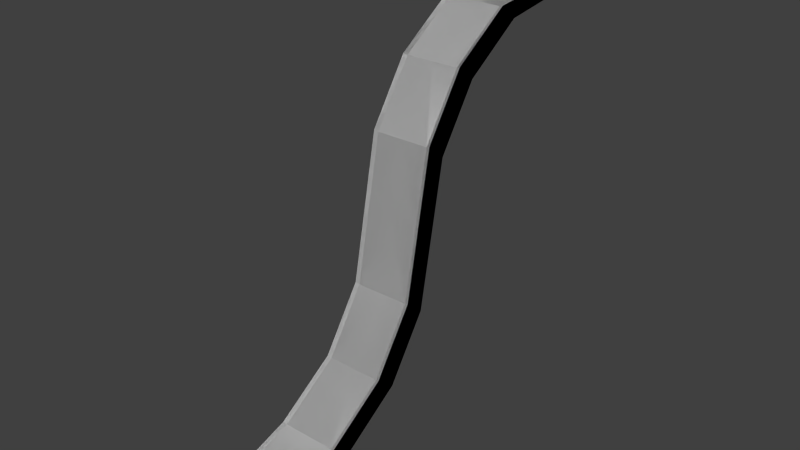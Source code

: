 # Source: slipper.blend  (saved by Blender 2.67.0; exported with 4.5.12 LTS)
import bpy
from mathutils import Matrix  # noqa: F401  (used for matrix-valued properties, if any)

bpy.ops.wm.read_factory_settings(use_empty=True)
scene = bpy.context.scene
scene.name = 'Scene'

# ---- collections
col_collection_1 = bpy.data.collections.new('Collection 1'); scene.collection.children.link(col_collection_1)

# ---- materials (node trees are filled in below, after node groups)
mat_material_001 = bpy.data.materials.new('Material.001')
mat_material_001.alpha_threshold = 0.0
mat_material_001.use_transparent_shadow = False
mat_material_001.diffuse_color = (0.64, 0.64, 0.64, 1.0)
mat_material_001.specular_color = (0.5, 0.5, 0.5)
mat_material_001.roughness = 0.5
mat_material_001.line_color = (0.0, 0.0, 0.0, 1.0)
mat_material_003 = bpy.data.materials.new('Material.003')
mat_material_003.alpha_threshold = 0.0
mat_material_003.use_transparent_shadow = False
mat_material_003.diffuse_color = (0.64, 0.64, 0.64, 1.0)
mat_material_003.specular_color = (0.5, 0.5, 0.5)
mat_material_003.roughness = 0.5
mat_material_003.line_color = (0.0, 0.0, 0.0, 1.0)

# ---- material node trees

# ---- world
world_world = bpy.data.worlds.new('World'); scene.world = world_world
world_world.color = (0.05088, 0.05088, 0.05088)
world_world.use_sun_shadow = False
world_world.sun_shadow_jitter_overblur = 0.0
world_world.cycles.sampling_method = 'MANUAL'
world_world.cycles.sample_map_resolution = 256

# ---- meshes
me_x_001 = bpy.data.meshes.new('X.001')
me_x_001.from_pydata([(0.1, -1.204, -1.246), (0.1, 0.06338, -0.05151), (0.1, -0.2334, -0.09125), (0.1, -0.428, -0.2213), (0.1, -0.5581, -0.416), (0.1, -0.6038, -0.6456), (0.1, -0.6495, -0.8752), (0.1, -0.7795, -1.07), (0.1, -0.9742, -1.2), (0.1, -1.33, -1.248), (0.1, -0.0649, -0.01955), (0.1, -0.2945, -0.04125), (0.1, -0.4892, -0.1713), (0.1, -0.6192, -0.366), (0.1, -0.6649, -0.5956), (0.1, -0.7106, -0.8252), (0.1, -0.8406, -1.02), (0.1, -1.035, -1.15), (0.08778, -0.7757, -1.075), (0.08778, -0.6457, -0.8799), (0.08778, -0.4243, -0.226), (0.08778, -0.2296, -0.09593), (0.08778, -0.6, -0.6503), (0.08778, -1.2, -1.25), (0.08778, -0.9704, -1.205), (0.08778, 0.06716, -0.0562), (0.08778, -0.5543, -0.4206), (0.08778, -0.8368, -1.025), (0.08778, -0.7068, -0.8299), (0.08778, -0.4854, -0.176), (0.08778, -0.2907, -0.04593), (0.08778, -0.6611, -0.6003), (0.08778, -1.326, -1.253), (0.08778, -1.032, -1.155), (0.08778, -0.06111, -0.02424), (0.08778, -0.6154, -0.3706), (0.1263, -1.329, -1.272), (0.1263, -1.212, -1.272), (0.1115, -1.342, -1.272), (0.1115, -1.189, -1.272), (0.122, 0.04586, 0.001192), (0.122, -0.0326, 0.001192), (0.1081, 0.07481, 0.001192), (0.106, -0.0535, 0.001192), (0.0, -1.2, -1.25), (0.0, 0.06716, -0.0562), (-1.043e-07, -0.2296, -0.09593), (-2.98e-08, -0.4243, -0.226), (0.0, -0.5543, -0.4206), (0.0, -0.6, -0.6503), (0.0, -0.6457, -0.8799), (0.0, -0.7757, -1.075), (-5.96e-08, -0.9704, -1.205), (-0.1, -1.204, -1.246), (-0.1, 0.06338, -0.05151), (-0.1, -0.2334, -0.09125), (-0.1, -0.428, -0.2213), (-0.1, -0.5581, -0.416), (-0.1, -0.6038, -0.6456), (-0.1, -0.6495, -0.8752), (-0.1, -0.7795, -1.07), (-0.1, -0.9742, -1.2), (0.0, -1.326, -1.253), (3.725e-09, -0.06111, -0.02424), (0.0, -0.2907, -0.04593), (2.98e-08, -0.4854, -0.176), (0.0, -0.6154, -0.3706), (0.0, -0.6611, -0.6003), (5.96e-08, -0.7068, -0.8299), (5.96e-08, -0.8368, -1.025), (0.0, -1.032, -1.155), (-0.1, -1.33, -1.248), (-0.1, -0.0649, -0.01955), (-0.1, -0.2945, -0.04125), (-0.1, -0.4892, -0.1713), (-0.1, -0.6192, -0.366), (-0.1, -0.6649, -0.5956), (-0.1, -0.7106, -0.8252), (-0.1, -0.8406, -1.02), (-0.1, -1.035, -1.15), (-0.08778, -0.7757, -1.075), (-0.08778, -0.6457, -0.8799), (-0.08778, -0.4243, -0.226), (-0.08778, -0.2296, -0.09593), (-0.08778, -0.6, -0.6503), (-0.08778, -1.2, -1.25), (-0.08778, -0.9704, -1.205), (-0.08778, 0.06716, -0.0562), (-0.08778, -0.5543, -0.4206), (-0.08778, -0.8368, -1.025), (-0.08778, -0.7068, -0.8299), (-0.08778, -0.4854, -0.176), (-0.08778, -0.2907, -0.04593), (-0.08778, -0.6611, -0.6003), (-0.08778, -1.326, -1.253), (-0.08778, -1.032, -1.155), (-0.08778, -0.06111, -0.02424), (-0.08778, -0.6154, -0.3706), (-0.1263, -1.329, -1.272), (1.192e-07, -1.374, -1.272), (-0.1263, -1.212, -1.272), (0.0, -1.158, -1.272), (-0.1115, -1.342, -1.272), (-0.1115, -1.189, -1.272), (-7.451e-09, 0.1245, 0.001192), (-0.122, 0.04586, 0.001192), (7.451e-09, -0.1031, 0.001192), (-0.122, -0.0326, 0.001192), (-0.1081, 0.07481, 0.001192), (-0.106, -0.0535, 0.001192)], [], [(19, 6, 7, 18), (21, 2, 3, 20), (22, 5, 6, 19), (24, 8, 0, 23), (25, 1, 2, 21), (26, 4, 5, 22), (18, 7, 8, 24), (20, 3, 4, 26), (28, 27, 16, 15), (30, 29, 12, 11), (31, 28, 15, 14), (33, 32, 9, 17), (34, 30, 11, 10), (35, 31, 14, 13), (27, 33, 17, 16), (29, 35, 13, 12), (34, 10, 41, 43), (5, 4, 13, 14), (6, 5, 14, 15), (7, 6, 15, 16), (8, 7, 16, 17), (2, 1, 10, 11), (44, 23, 39, 101), (0, 8, 17, 9), (3, 2, 11, 12), (4, 3, 12, 13), (50, 19, 18, 51), (46, 21, 20, 47), (49, 22, 19, 50), (52, 24, 23, 44), (45, 25, 21, 46), (48, 26, 22, 49), (51, 18, 24, 52), (47, 20, 26, 48), (68, 69, 27, 28), (64, 65, 29, 30), (67, 68, 28, 31), (70, 62, 32, 33), (63, 64, 30, 34), (66, 67, 31, 35), (69, 70, 33, 27), (65, 66, 35, 29), (25, 45, 104, 42), (9, 32, 38, 36), (39, 37, 36, 38), (23, 0, 37, 39), (0, 9, 36, 37), (32, 62, 99, 38), (101, 39, 38, 99), (42, 104, 106, 43), (40, 42, 43, 41), (63, 34, 43, 106), (10, 1, 40, 41), (1, 25, 42, 40), (81, 80, 60, 59), (83, 82, 56, 55), (84, 81, 59, 58), (86, 85, 53, 61), (87, 83, 55, 54), (88, 84, 58, 57), (80, 86, 61, 60), (82, 88, 57, 56), (90, 77, 78, 89), (92, 73, 74, 91), (93, 76, 77, 90), (95, 79, 71, 94), (96, 72, 73, 92), (97, 75, 76, 93), (89, 78, 79, 95), (91, 74, 75, 97), (96, 109, 107, 72), (58, 76, 75, 57), (59, 77, 76, 58), (60, 78, 77, 59), (61, 79, 78, 60), (55, 73, 72, 54), (44, 101, 103, 85), (53, 71, 79, 61), (56, 74, 73, 55), (57, 75, 74, 56), (50, 51, 80, 81), (46, 47, 82, 83), (49, 50, 81, 84), (52, 44, 85, 86), (45, 46, 83, 87), (48, 49, 84, 88), (51, 52, 86, 80), (47, 48, 88, 82), (68, 90, 89, 69), (64, 92, 91, 65), (67, 93, 90, 68), (70, 95, 94, 62), (63, 96, 92, 64), (66, 97, 93, 67), (69, 89, 95, 70), (65, 91, 97, 66), (87, 108, 104, 45), (71, 98, 102, 94), (103, 102, 98, 100), (85, 103, 100, 53), (53, 100, 98, 71), (94, 102, 99, 62), (101, 99, 102, 103), (108, 109, 106, 104), (105, 107, 109, 108), (63, 106, 109, 96), (72, 107, 105, 54), (54, 105, 108, 87)])
_uv = me_x_001.uv_layers.new(name='X_001-mesh-map-0')
_uv.uv.foreach_set('vector', [0.5095, 0.5612, 0.6096, 0.5678, 0.6096, 0.5174, 0.5095, 0.5108, 0.5095, 0.8482, 0.6096, 0.8548, 0.6096, 0.9051, 0.5095, 0.8985, 0.5095, 0.7047, 0.6096, 0.7113, 0.6096, 0.5678, 0.5095, 0.5612, 0.5095, 0.5612, 0.6096, 0.5678, 0.6096, 0.7113, 0.5095, 0.7047, 0.5095, 0.6477, 0.6096, 0.6543, 0.6096, 0.8548, 0.5095, 0.8482, 0.5095, 0.8482, 0.6096, 0.8548, 0.6096, 0.7113, 0.5095, 0.7047, 0.5095, 0.5108, 0.6096, 0.5174, 0.6096, 0.5678, 0.5095, 0.5612, 0.5095, 0.8985, 0.6096, 0.9051, 0.6096, 0.8548, 0.5095, 0.8482, 0.5095, 0.6479, 0.5095, 0.5975, 0.6096, 0.6041, 0.6096, 0.6545, 0.5095, 0.9348, 0.5095, 0.9852, 0.6096, 0.9918, 0.6096, 0.9414, 0.5095, 0.7914, 0.5095, 0.6479, 0.6096, 0.6545, 0.6096, 0.798, 0.5095, 0.6479, 0.5095, 0.8013, 0.6096, 0.8079, 0.6096, 0.6545, 0.5095, 0.7726, 0.5095, 0.9348, 0.6096, 0.9414, 0.6096, 0.7793, 0.5095, 0.9348, 0.5095, 0.7914, 0.6096, 0.798, 0.6096, 0.9414, 0.5095, 0.5975, 0.5095, 0.6479, 0.6096, 0.6545, 0.6096, 0.6041, 0.5095, 0.9852, 0.5095, 0.9348, 0.6096, 0.9414, 0.6096, 0.9918, 0.5095, 0.7726, 0.6096, 0.7793, 0.7896, 0.7702, 0.659, 0.7865, 0.7639, 0.7386, 0.7774, 0.8068, 0.7593, 0.8216, 0.7457, 0.7534, 0.7503, 0.6704, 0.7639, 0.7386, 0.7457, 0.7534, 0.7322, 0.6853, 0.7117, 0.6126, 0.7503, 0.6704, 0.7322, 0.6853, 0.6936, 0.6275, 0.6539, 0.574, 0.7117, 0.6126, 0.6936, 0.6275, 0.6358, 0.5888, 0.8739, 0.9032, 0.962, 0.915, 0.9239, 0.9245, 0.8557, 0.918, 0.003313, 0.701, 0.3684, 0.701, 0.4668, 0.6751, 0.003313, 0.6504, 0.5857, 0.5604, 0.6539, 0.574, 0.6358, 0.5888, 0.5482, 0.5597, 0.8161, 0.8646, 0.8739, 0.9032, 0.8557, 0.918, 0.7979, 0.8794, 0.7774, 0.8068, 0.8161, 0.8646, 0.7979, 0.8794, 0.7593, 0.8216, 0.003313, 0.555, 0.3684, 0.555, 0.3684, 0.5037, 0.003313, 0.5037, 0.003313, 0.8471, 0.3684, 0.8471, 0.3684, 0.8983, 0.003313, 0.8983, 0.003313, 0.701, 0.3684, 0.701, 0.3684, 0.555, 0.003313, 0.555, 0.003313, 0.555, 0.3684, 0.555, 0.3684, 0.701, 0.003313, 0.701, 0.003313, 0.643, 0.3684, 0.643, 0.3684, 0.8471, 0.003313, 0.8471, 0.003313, 0.8471, 0.3684, 0.8471, 0.3684, 0.701, 0.003313, 0.701, 0.003313, 0.5037, 0.3684, 0.5037, 0.3684, 0.555, 0.003313, 0.555, 0.003313, 0.8983, 0.3684, 0.8983, 0.3684, 0.8471, 0.003313, 0.8471, 0.003313, 0.6432, 0.003313, 0.5919, 0.3684, 0.5919, 0.3684, 0.6432, 0.003313, 0.9353, 0.003313, 0.9866, 0.3684, 0.9866, 0.3684, 0.9353, 0.003313, 0.7892, 0.003313, 0.6432, 0.3684, 0.6432, 0.3684, 0.7892, 0.003313, 0.6432, 0.003313, 0.7993, 0.3684, 0.7993, 0.3684, 0.6432, 0.003313, 0.7702, 0.003313, 0.9353, 0.3684, 0.9353, 0.3684, 0.7702, 0.003313, 0.9353, 0.003313, 0.7892, 0.3684, 0.7892, 0.3684, 0.9353, 0.003313, 0.5919, 0.003313, 0.6432, 0.3684, 0.6432, 0.3684, 0.5919, 0.003313, 0.9866, 0.003313, 0.9353, 0.3684, 0.9353, 0.3684, 0.9866, 0.3684, 0.643, 0.003313, 0.643, 0.003313, 0.643, 0.4528, 0.6825, 0.6096, 0.8079, 0.5095, 0.8013, 0.7035, 0.7985, 0.8248, 0.7879, 0.7035, 0.6793, 0.8248, 0.697, 0.8248, 0.7879, 0.7035, 0.7985, 0.5095, 0.7047, 0.6096, 0.7113, 0.8248, 0.697, 0.7035, 0.6793, 0.0, 0.0, 0.0, 0.0, 0.0, 0.0, 0.0, 0.0, 0.3684, 0.7993, 0.003313, 0.7993, 0.003312, 0.8213, 0.4668, 0.7965, 0.003313, 0.6504, 0.4668, 0.6751, 0.4668, 0.7965, 0.003312, 0.8213, 0.4528, 0.6825, 0.003313, 0.643, 0.003313, 0.8237, 0.4442, 0.7843, 0.7896, 0.709, 0.676, 0.6865, 0.659, 0.7865, 0.7896, 0.7702, 0.003313, 0.7702, 0.3684, 0.7702, 0.4442, 0.7843, 0.003313, 0.8237, 0.9239, 0.9245, 0.962, 0.915, 0.9568, 0.9306, 0.9335, 0.9306, 0.6096, 0.6543, 0.5095, 0.6477, 0.676, 0.6865, 0.7896, 0.709, 0.5095, 0.5612, 0.5095, 0.5108, 0.6096, 0.5174, 0.6096, 0.5678, 0.5095, 0.8482, 0.5095, 0.8985, 0.6096, 0.9051, 0.6096, 0.8548, 0.5095, 0.7047, 0.5095, 0.5612, 0.6096, 0.5678, 0.6096, 0.7113, 0.5095, 0.5612, 0.5095, 0.7047, 0.6096, 0.7113, 0.6096, 0.5678, 0.5095, 0.6477, 0.5095, 0.8482, 0.6096, 0.8548, 0.6096, 0.6543, 0.5095, 0.8482, 0.5095, 0.7047, 0.6096, 0.7113, 0.6096, 0.8548, 0.5095, 0.5108, 0.5095, 0.5612, 0.6096, 0.5678, 0.6096, 0.5174, 0.5095, 0.8985, 0.5095, 0.8482, 0.6096, 0.8548, 0.6096, 0.9051, 0.5095, 0.6479, 0.6096, 0.6545, 0.6096, 0.6041, 0.5095, 0.5975, 0.5095, 0.9348, 0.6096, 0.9414, 0.6096, 0.9918, 0.5095, 0.9852, 0.5095, 0.7914, 0.6096, 0.798, 0.6096, 0.6545, 0.5095, 0.6479, 0.5095, 0.6479, 0.6096, 0.6545, 0.6096, 0.8079, 0.5095, 0.8013, 0.5095, 0.7726, 0.6096, 0.7793, 0.6096, 0.9414, 0.5095, 0.9348, 0.5095, 0.9348, 0.6096, 0.9414, 0.6096, 0.798, 0.5095, 0.7914, 0.5095, 0.5975, 0.6096, 0.6041, 0.6096, 0.6545, 0.5095, 0.6479, 0.5095, 0.9852, 0.6096, 0.9918, 0.6096, 0.9414, 0.5095, 0.9348, 0.5095, 0.7726, 0.659, 0.7865, 0.7896, 0.7702, 0.6096, 0.7793, 0.7639, 0.7386, 0.7457, 0.7534, 0.7593, 0.8216, 0.7774, 0.8068, 0.7503, 0.6704, 0.7322, 0.6853, 0.7457, 0.7534, 0.7639, 0.7386, 0.7117, 0.6126, 0.6936, 0.6275, 0.7322, 0.6853, 0.7503, 0.6704, 0.6539, 0.574, 0.6358, 0.5888, 0.6936, 0.6275, 0.7117, 0.6126, 0.8739, 0.9032, 0.8557, 0.918, 0.9239, 0.9245, 0.962, 0.915, 0.003313, 0.701, 0.003313, 0.6504, 0.4668, 0.6751, 0.3684, 0.701, 0.5857, 0.5604, 0.5482, 0.5597, 0.6358, 0.5888, 0.6539, 0.574, 0.8161, 0.8646, 0.7979, 0.8794, 0.8557, 0.918, 0.8739, 0.9032, 0.7774, 0.8068, 0.7593, 0.8216, 0.7979, 0.8794, 0.8161, 0.8646, 0.003313, 0.555, 0.003313, 0.5037, 0.3684, 0.5037, 0.3684, 0.555, 0.003313, 0.8471, 0.003313, 0.8983, 0.3684, 0.8983, 0.3684, 0.8471, 0.003313, 0.701, 0.003313, 0.555, 0.3684, 0.555, 0.3684, 0.701, 0.003313, 0.555, 0.003313, 0.701, 0.3684, 0.701, 0.3684, 0.555, 0.003313, 0.643, 0.003313, 0.8471, 0.3684, 0.8471, 0.3684, 0.643, 0.003313, 0.8471, 0.003313, 0.701, 0.3684, 0.701, 0.3684, 0.8471, 0.003313, 0.5037, 0.003313, 0.555, 0.3684, 0.555, 0.3684, 0.5037, 0.003313, 0.8983, 0.003313, 0.8471, 0.3684, 0.8471, 0.3684, 0.8983, 0.003313, 0.6432, 0.3684, 0.6432, 0.3684, 0.5919, 0.003313, 0.5919, 0.003313, 0.9353, 0.3684, 0.9353, 0.3684, 0.9866, 0.003313, 0.9866, 0.003313, 0.7892, 0.3684, 0.7892, 0.3684, 0.6432, 0.003313, 0.6432, 0.003313, 0.6432, 0.3684, 0.6432, 0.3684, 0.7993, 0.003313, 0.7993, 0.003313, 0.7702, 0.3684, 0.7702, 0.3684, 0.9353, 0.003313, 0.9353, 0.003313, 0.9353, 0.3684, 0.9353, 0.3684, 0.7892, 0.003313, 0.7892, 0.003313, 0.5919, 0.3684, 0.5919, 0.3684, 0.6432, 0.003313, 0.6432, 0.003313, 0.9866, 0.3684, 0.9866, 0.3684, 0.9353, 0.003313, 0.9353, 0.3684, 0.643, 0.4528, 0.6825, 0.003313, 0.643, 0.003313, 0.643, 0.6096, 0.8079, 0.8248, 0.7879, 0.7035, 0.7985, 0.5095, 0.8013, 0.7035, 0.6793, 0.7035, 0.7985, 0.8248, 0.7879, 0.8248, 0.697, 0.5095, 0.7047, 0.7035, 0.6793, 0.8248, 0.697, 0.6096, 0.7113, 0.0, 0.0, 0.0, 0.0, 0.0, 0.0, 0.0, 0.0, 0.3684, 0.7993, 0.4668, 0.7965, 0.003312, 0.8213, 0.003313, 0.7993, 0.003313, 0.6504, 0.003312, 0.8213, 0.4668, 0.7965, 0.4668, 0.6751, 0.4528, 0.6825, 0.4442, 0.7843, 0.003313, 0.8237, 0.003313, 0.643, 0.7896, 0.709, 0.7896, 0.7702, 0.659, 0.7865, 0.676, 0.6865, 0.003313, 0.7702, 0.003313, 0.8237, 0.4442, 0.7843, 0.3684, 0.7702, 0.9239, 0.9245, 0.9335, 0.9306, 0.9568, 0.9306, 0.962, 0.915, 0.6096, 0.6543, 0.7896, 0.709, 0.676, 0.6865, 0.5095, 0.6477])
me_x_001.materials.append(mat_material_001)
me_x_001.use_remesh_preserve_volume = False
me_x_001.use_remesh_preserve_attributes = False
me_x_001.use_mirror_vertex_groups = False
me_x_001.update()
me_x_003 = bpy.data.meshes.new('X.003')
me_x_003.from_pydata([(0.1, -1.204, -1.246), (0.1, 0.06338, -0.05151), (0.1, -0.2334, -0.09125), (0.1, -0.428, -0.2213), (0.1, -0.5581, -0.416), (0.1, -0.6038, -0.6456), (0.1, -0.6495, -0.8752), (0.1, -0.7795, -1.07), (0.1, -0.9742, -1.2), (0.1, -1.33, -1.248), (0.1, -0.0649, -0.01955), (0.1, -0.2945, -0.04125), (0.1, -0.4892, -0.1713), (0.1, -0.6192, -0.366), (0.1, -0.6649, -0.5956), (0.1, -0.7106, -0.8252), (0.1, -0.8406, -1.02), (0.1, -1.035, -1.15), (0.08778, -0.7757, -1.075), (0.08778, -0.6457, -0.8799), (0.08778, -0.4243, -0.226), (0.08778, -0.2296, -0.09593), (0.08778, -0.6, -0.6503), (0.08778, -1.2, -1.25), (0.08778, -0.9704, -1.205), (0.08778, 0.06716, -0.0562), (0.08778, -0.5543, -0.4206), (0.08778, -0.8368, -1.025), (0.08778, -0.7068, -0.8299), (0.08778, -0.4854, -0.176), (0.08778, -0.2907, -0.04593), (0.08778, -0.6611, -0.6003), (0.08778, -1.326, -1.253), (0.08778, -1.032, -1.155), (0.08778, -0.06111, -0.02424), (0.08778, -0.6154, -0.3706), (0.1263, -1.329, -1.272), (0.1263, -1.212, -1.272), (0.1115, -1.342, -1.272), (0.1115, -1.189, -1.272), (0.122, 0.04586, 0.001192), (0.122, -0.0326, 0.001192), (0.1081, 0.07481, 0.001192), (0.106, -0.0535, 0.001192), (0.0, -1.2, -1.25), (0.0, 0.06716, -0.0562), (-1.043e-07, -0.2296, -0.09593), (-2.98e-08, -0.4243, -0.226), (0.0, -0.5543, -0.4206), (0.0, -0.6, -0.6503), (0.0, -0.6457, -0.8799), (0.0, -0.7757, -1.075), (-5.96e-08, -0.9704, -1.205), (-0.1, -1.204, -1.246), (-0.1, 0.06338, -0.05151), (-0.1, -0.2334, -0.09125), (-0.1, -0.428, -0.2213), (-0.1, -0.5581, -0.416), (-0.1, -0.6038, -0.6456), (-0.1, -0.6495, -0.8752), (-0.1, -0.7795, -1.07), (-0.1, -0.9742, -1.2), (0.0, -1.326, -1.253), (3.725e-09, -0.06111, -0.02424), (0.0, -0.2907, -0.04593), (2.98e-08, -0.4854, -0.176), (0.0, -0.6154, -0.3706), (0.0, -0.6611, -0.6003), (5.96e-08, -0.7068, -0.8299), (5.96e-08, -0.8368, -1.025), (0.0, -1.032, -1.155), (-0.1, -1.33, -1.248), (-0.1, -0.0649, -0.01955), (-0.1, -0.2945, -0.04125), (-0.1, -0.4892, -0.1713), (-0.1, -0.6192, -0.366), (-0.1, -0.6649, -0.5956), (-0.1, -0.7106, -0.8252), (-0.1, -0.8406, -1.02), (-0.1, -1.035, -1.15), (-0.08778, -0.7757, -1.075), (-0.08778, -0.6457, -0.8799), (-0.08778, -0.4243, -0.226), (-0.08778, -0.2296, -0.09593), (-0.08778, -0.6, -0.6503), (-0.08778, -1.2, -1.25), (-0.08778, -0.9704, -1.205), (-0.08778, 0.06716, -0.0562), (-0.08778, -0.5543, -0.4206), (-0.08778, -0.8368, -1.025), (-0.08778, -0.7068, -0.8299), (-0.08778, -0.4854, -0.176), (-0.08778, -0.2907, -0.04593), (-0.08778, -0.6611, -0.6003), (-0.08778, -1.326, -1.253), (-0.08778, -1.032, -1.155), (-0.08778, -0.06111, -0.02424), (-0.08778, -0.6154, -0.3706), (-0.1263, -1.329, -1.272), (1.192e-07, -1.374, -1.272), (-0.1263, -1.212, -1.272), (0.0, -1.158, -1.272), (-0.1115, -1.342, -1.272), (-0.1115, -1.189, -1.272), (-7.451e-09, 0.1245, 0.001192), (-0.122, 0.04586, 0.001192), (7.451e-09, -0.1031, 0.001192), (-0.122, -0.0326, 0.001192), (-0.1081, 0.07481, 0.001192), (-0.106, -0.0535, 0.001192)], [], [(19, 6, 7, 18), (21, 2, 3, 20), (22, 5, 6, 19), (24, 8, 0, 23), (25, 1, 2, 21), (26, 4, 5, 22), (18, 7, 8, 24), (20, 3, 4, 26), (28, 27, 16, 15), (30, 29, 12, 11), (31, 28, 15, 14), (33, 32, 9, 17), (34, 30, 11, 10), (35, 31, 14, 13), (27, 33, 17, 16), (29, 35, 13, 12), (34, 10, 41, 43), (5, 4, 13, 14), (6, 5, 14, 15), (7, 6, 15, 16), (8, 7, 16, 17), (2, 1, 10, 11), (44, 23, 39, 101), (0, 8, 17, 9), (3, 2, 11, 12), (4, 3, 12, 13), (50, 19, 18, 51), (46, 21, 20, 47), (49, 22, 19, 50), (52, 24, 23, 44), (45, 25, 21, 46), (48, 26, 22, 49), (51, 18, 24, 52), (47, 20, 26, 48), (68, 69, 27, 28), (64, 65, 29, 30), (67, 68, 28, 31), (70, 62, 32, 33), (63, 64, 30, 34), (66, 67, 31, 35), (69, 70, 33, 27), (65, 66, 35, 29), (25, 45, 104, 42), (9, 32, 38, 36), (39, 37, 36, 38), (23, 0, 37, 39), (0, 9, 36, 37), (32, 62, 99, 38), (101, 39, 38, 99), (42, 104, 106, 43), (40, 42, 43, 41), (63, 34, 43, 106), (10, 1, 40, 41), (1, 25, 42, 40), (81, 80, 60, 59), (83, 82, 56, 55), (84, 81, 59, 58), (86, 85, 53, 61), (87, 83, 55, 54), (88, 84, 58, 57), (80, 86, 61, 60), (82, 88, 57, 56), (90, 77, 78, 89), (92, 73, 74, 91), (93, 76, 77, 90), (95, 79, 71, 94), (96, 72, 73, 92), (97, 75, 76, 93), (89, 78, 79, 95), (91, 74, 75, 97), (96, 109, 107, 72), (58, 76, 75, 57), (59, 77, 76, 58), (60, 78, 77, 59), (61, 79, 78, 60), (55, 73, 72, 54), (44, 101, 103, 85), (53, 71, 79, 61), (56, 74, 73, 55), (57, 75, 74, 56), (50, 51, 80, 81), (46, 47, 82, 83), (49, 50, 81, 84), (52, 44, 85, 86), (45, 46, 83, 87), (48, 49, 84, 88), (51, 52, 86, 80), (47, 48, 88, 82), (68, 90, 89, 69), (64, 92, 91, 65), (67, 93, 90, 68), (70, 95, 94, 62), (63, 96, 92, 64), (66, 97, 93, 67), (69, 89, 95, 70), (65, 91, 97, 66), (87, 108, 104, 45), (71, 98, 102, 94), (103, 102, 98, 100), (85, 103, 100, 53), (53, 100, 98, 71), (94, 102, 99, 62), (101, 99, 102, 103), (108, 109, 106, 104), (105, 107, 109, 108), (63, 106, 109, 96), (72, 107, 105, 54), (54, 105, 108, 87)])
_uv = me_x_003.uv_layers.new(name='X_001-mesh-map-0')
_uv.uv.foreach_set('vector', [0.5095, 0.5612, 0.6096, 0.5678, 0.6096, 0.5174, 0.5095, 0.5108, 0.5095, 0.8482, 0.6096, 0.8548, 0.6096, 0.9051, 0.5095, 0.8985, 0.5095, 0.7047, 0.6096, 0.7113, 0.6096, 0.5678, 0.5095, 0.5612, 0.5095, 0.5612, 0.6096, 0.5678, 0.6096, 0.7113, 0.5095, 0.7047, 0.5095, 0.6477, 0.6096, 0.6543, 0.6096, 0.8548, 0.5095, 0.8482, 0.5095, 0.8482, 0.6096, 0.8548, 0.6096, 0.7113, 0.5095, 0.7047, 0.5095, 0.5108, 0.6096, 0.5174, 0.6096, 0.5678, 0.5095, 0.5612, 0.5095, 0.8985, 0.6096, 0.9051, 0.6096, 0.8548, 0.5095, 0.8482, 0.5095, 0.6479, 0.5095, 0.5975, 0.6096, 0.6041, 0.6096, 0.6545, 0.5095, 0.9348, 0.5095, 0.9852, 0.6096, 0.9918, 0.6096, 0.9414, 0.5095, 0.7914, 0.5095, 0.6479, 0.6096, 0.6545, 0.6096, 0.798, 0.5095, 0.6479, 0.5095, 0.8013, 0.6096, 0.8079, 0.6096, 0.6545, 0.5095, 0.7726, 0.5095, 0.9348, 0.6096, 0.9414, 0.6096, 0.7793, 0.5095, 0.9348, 0.5095, 0.7914, 0.6096, 0.798, 0.6096, 0.9414, 0.5095, 0.5975, 0.5095, 0.6479, 0.6096, 0.6545, 0.6096, 0.6041, 0.5095, 0.9852, 0.5095, 0.9348, 0.6096, 0.9414, 0.6096, 0.9918, 0.5095, 0.7726, 0.6096, 0.7793, 0.7896, 0.7702, 0.659, 0.7865, 0.7639, 0.7386, 0.7774, 0.8068, 0.7593, 0.8216, 0.7457, 0.7534, 0.7503, 0.6704, 0.7639, 0.7386, 0.7457, 0.7534, 0.7322, 0.6853, 0.7117, 0.6126, 0.7503, 0.6704, 0.7322, 0.6853, 0.6936, 0.6275, 0.6539, 0.574, 0.7117, 0.6126, 0.6936, 0.6275, 0.6358, 0.5888, 0.8739, 0.9032, 0.962, 0.915, 0.9239, 0.9245, 0.8557, 0.918, 0.003313, 0.701, 0.3684, 0.701, 0.4668, 0.6751, 0.003313, 0.6504, 0.5857, 0.5604, 0.6539, 0.574, 0.6358, 0.5888, 0.5482, 0.5597, 0.8161, 0.8646, 0.8739, 0.9032, 0.8557, 0.918, 0.7979, 0.8794, 0.7774, 0.8068, 0.8161, 0.8646, 0.7979, 0.8794, 0.7593, 0.8216, 0.003313, 0.555, 0.3684, 0.555, 0.3684, 0.5037, 0.003313, 0.5037, 0.003313, 0.8471, 0.3684, 0.8471, 0.3684, 0.8983, 0.003313, 0.8983, 0.003313, 0.701, 0.3684, 0.701, 0.3684, 0.555, 0.003313, 0.555, 0.003313, 0.555, 0.3684, 0.555, 0.3684, 0.701, 0.003313, 0.701, 0.003313, 0.643, 0.3684, 0.643, 0.3684, 0.8471, 0.003313, 0.8471, 0.003313, 0.8471, 0.3684, 0.8471, 0.3684, 0.701, 0.003313, 0.701, 0.003313, 0.5037, 0.3684, 0.5037, 0.3684, 0.555, 0.003313, 0.555, 0.003313, 0.8983, 0.3684, 0.8983, 0.3684, 0.8471, 0.003313, 0.8471, 0.003313, 0.6432, 0.003313, 0.5919, 0.3684, 0.5919, 0.3684, 0.6432, 0.003313, 0.9353, 0.003313, 0.9866, 0.3684, 0.9866, 0.3684, 0.9353, 0.003313, 0.7892, 0.003313, 0.6432, 0.3684, 0.6432, 0.3684, 0.7892, 0.003313, 0.6432, 0.003313, 0.7993, 0.3684, 0.7993, 0.3684, 0.6432, 0.003313, 0.7702, 0.003313, 0.9353, 0.3684, 0.9353, 0.3684, 0.7702, 0.003313, 0.9353, 0.003313, 0.7892, 0.3684, 0.7892, 0.3684, 0.9353, 0.003313, 0.5919, 0.003313, 0.6432, 0.3684, 0.6432, 0.3684, 0.5919, 0.003313, 0.9866, 0.003313, 0.9353, 0.3684, 0.9353, 0.3684, 0.9866, 0.3684, 0.643, 0.003313, 0.643, 0.003313, 0.643, 0.4528, 0.6825, 0.6096, 0.8079, 0.5095, 0.8013, 0.7035, 0.7985, 0.8248, 0.7879, 0.7035, 0.6793, 0.8248, 0.697, 0.8248, 0.7879, 0.7035, 0.7985, 0.5095, 0.7047, 0.6096, 0.7113, 0.8248, 0.697, 0.7035, 0.6793, 0.0, 0.0, 0.0, 0.0, 0.0, 0.0, 0.0, 0.0, 0.3684, 0.7993, 0.003313, 0.7993, 0.003312, 0.8213, 0.4668, 0.7965, 0.003313, 0.6504, 0.4668, 0.6751, 0.4668, 0.7965, 0.003312, 0.8213, 0.4528, 0.6825, 0.003313, 0.643, 0.003313, 0.8237, 0.4442, 0.7843, 0.7896, 0.709, 0.676, 0.6865, 0.659, 0.7865, 0.7896, 0.7702, 0.003313, 0.7702, 0.3684, 0.7702, 0.4442, 0.7843, 0.003313, 0.8237, 0.9239, 0.9245, 0.962, 0.915, 0.9568, 0.9306, 0.9335, 0.9306, 0.6096, 0.6543, 0.5095, 0.6477, 0.676, 0.6865, 0.7896, 0.709, 0.5095, 0.5612, 0.5095, 0.5108, 0.6096, 0.5174, 0.6096, 0.5678, 0.5095, 0.8482, 0.5095, 0.8985, 0.6096, 0.9051, 0.6096, 0.8548, 0.5095, 0.7047, 0.5095, 0.5612, 0.6096, 0.5678, 0.6096, 0.7113, 0.5095, 0.5612, 0.5095, 0.7047, 0.6096, 0.7113, 0.6096, 0.5678, 0.5095, 0.6477, 0.5095, 0.8482, 0.6096, 0.8548, 0.6096, 0.6543, 0.5095, 0.8482, 0.5095, 0.7047, 0.6096, 0.7113, 0.6096, 0.8548, 0.5095, 0.5108, 0.5095, 0.5612, 0.6096, 0.5678, 0.6096, 0.5174, 0.5095, 0.8985, 0.5095, 0.8482, 0.6096, 0.8548, 0.6096, 0.9051, 0.5095, 0.6479, 0.6096, 0.6545, 0.6096, 0.6041, 0.5095, 0.5975, 0.5095, 0.9348, 0.6096, 0.9414, 0.6096, 0.9918, 0.5095, 0.9852, 0.5095, 0.7914, 0.6096, 0.798, 0.6096, 0.6545, 0.5095, 0.6479, 0.5095, 0.6479, 0.6096, 0.6545, 0.6096, 0.8079, 0.5095, 0.8013, 0.5095, 0.7726, 0.6096, 0.7793, 0.6096, 0.9414, 0.5095, 0.9348, 0.5095, 0.9348, 0.6096, 0.9414, 0.6096, 0.798, 0.5095, 0.7914, 0.5095, 0.5975, 0.6096, 0.6041, 0.6096, 0.6545, 0.5095, 0.6479, 0.5095, 0.9852, 0.6096, 0.9918, 0.6096, 0.9414, 0.5095, 0.9348, 0.5095, 0.7726, 0.659, 0.7865, 0.7896, 0.7702, 0.6096, 0.7793, 0.7639, 0.7386, 0.7457, 0.7534, 0.7593, 0.8216, 0.7774, 0.8068, 0.7503, 0.6704, 0.7322, 0.6853, 0.7457, 0.7534, 0.7639, 0.7386, 0.7117, 0.6126, 0.6936, 0.6275, 0.7322, 0.6853, 0.7503, 0.6704, 0.6539, 0.574, 0.6358, 0.5888, 0.6936, 0.6275, 0.7117, 0.6126, 0.8739, 0.9032, 0.8557, 0.918, 0.9239, 0.9245, 0.962, 0.915, 0.003313, 0.701, 0.003313, 0.6504, 0.4668, 0.6751, 0.3684, 0.701, 0.5857, 0.5604, 0.5482, 0.5597, 0.6358, 0.5888, 0.6539, 0.574, 0.8161, 0.8646, 0.7979, 0.8794, 0.8557, 0.918, 0.8739, 0.9032, 0.7774, 0.8068, 0.7593, 0.8216, 0.7979, 0.8794, 0.8161, 0.8646, 0.003313, 0.555, 0.003313, 0.5037, 0.3684, 0.5037, 0.3684, 0.555, 0.003313, 0.8471, 0.003313, 0.8983, 0.3684, 0.8983, 0.3684, 0.8471, 0.003313, 0.701, 0.003313, 0.555, 0.3684, 0.555, 0.3684, 0.701, 0.003313, 0.555, 0.003313, 0.701, 0.3684, 0.701, 0.3684, 0.555, 0.003313, 0.643, 0.003313, 0.8471, 0.3684, 0.8471, 0.3684, 0.643, 0.003313, 0.8471, 0.003313, 0.701, 0.3684, 0.701, 0.3684, 0.8471, 0.003313, 0.5037, 0.003313, 0.555, 0.3684, 0.555, 0.3684, 0.5037, 0.003313, 0.8983, 0.003313, 0.8471, 0.3684, 0.8471, 0.3684, 0.8983, 0.003313, 0.6432, 0.3684, 0.6432, 0.3684, 0.5919, 0.003313, 0.5919, 0.003313, 0.9353, 0.3684, 0.9353, 0.3684, 0.9866, 0.003313, 0.9866, 0.003313, 0.7892, 0.3684, 0.7892, 0.3684, 0.6432, 0.003313, 0.6432, 0.003313, 0.6432, 0.3684, 0.6432, 0.3684, 0.7993, 0.003313, 0.7993, 0.003313, 0.7702, 0.3684, 0.7702, 0.3684, 0.9353, 0.003313, 0.9353, 0.003313, 0.9353, 0.3684, 0.9353, 0.3684, 0.7892, 0.003313, 0.7892, 0.003313, 0.5919, 0.3684, 0.5919, 0.3684, 0.6432, 0.003313, 0.6432, 0.003313, 0.9866, 0.3684, 0.9866, 0.3684, 0.9353, 0.003313, 0.9353, 0.3684, 0.643, 0.4528, 0.6825, 0.003313, 0.643, 0.003313, 0.643, 0.6096, 0.8079, 0.8248, 0.7879, 0.7035, 0.7985, 0.5095, 0.8013, 0.7035, 0.6793, 0.7035, 0.7985, 0.8248, 0.7879, 0.8248, 0.697, 0.5095, 0.7047, 0.7035, 0.6793, 0.8248, 0.697, 0.6096, 0.7113, 0.0, 0.0, 0.0, 0.0, 0.0, 0.0, 0.0, 0.0, 0.3684, 0.7993, 0.4668, 0.7965, 0.003312, 0.8213, 0.003313, 0.7993, 0.003313, 0.6504, 0.003312, 0.8213, 0.4668, 0.7965, 0.4668, 0.6751, 0.4528, 0.6825, 0.4442, 0.7843, 0.003313, 0.8237, 0.003313, 0.643, 0.7896, 0.709, 0.7896, 0.7702, 0.659, 0.7865, 0.676, 0.6865, 0.003313, 0.7702, 0.003313, 0.8237, 0.4442, 0.7843, 0.3684, 0.7702, 0.9239, 0.9245, 0.9335, 0.9306, 0.9568, 0.9306, 0.962, 0.915, 0.6096, 0.6543, 0.7896, 0.709, 0.676, 0.6865, 0.5095, 0.6477])
me_x_003.materials.append(mat_material_003)
me_x_003.use_remesh_preserve_volume = False
me_x_003.use_remesh_preserve_attributes = False
me_x_003.use_mirror_vertex_groups = False
me_x_003.update()

# ---- objects
ob_node_collider = bpy.data.objects.new('node_collider', me_x_001)
ob_node_collider_001 = bpy.data.objects.new('node_collider.001', me_x_003)

# ---- transforms, parenting, visibility, modifiers, constraints
ob_node_collider.location = (0.0, 0.0, 0.0)
ob_node_collider.lineart.crease_threshold = 0.0
ob_node_collider_001.location = (0.0, 0.0, 0.0)
ob_node_collider_001.lineart.crease_threshold = 0.0

# ---- collection membership
col_collection_1.objects.link(ob_node_collider)
col_collection_1.objects.link(ob_node_collider_001)

# ---- scene / render settings (as saved in the file)
scene.frame_start = 1; scene.frame_end = 250; scene.frame_set(1)
scene.render.engine = 'BLENDER_EEVEE_NEXT'
scene.render.image_settings.color_mode = 'RGB'
scene.render.image_settings.compression = 90
scene.render.resolution_percentage = 50
scene.render.dither_intensity = 0.0
scene.cycles.use_denoising = False
scene.cycles.samples = 10
scene.cycles.sampling_pattern = 'TABULATED_SOBOL'
scene.cycles.light_sampling_threshold = 0.0
scene.cycles.use_adaptive_sampling = False
scene.cycles.use_light_tree = False
scene.cycles.blur_glossy = 0.0
scene.cycles.volume_bounces = 1
scene.cycles.pixel_filter_type = 'GAUSSIAN'
scene.cycles.sample_clamp_indirect = 0.0
scene.view_settings.view_transform = 'Standard'
bpy.context.view_layer.update()

# ---- added for rendering (the .blend has no active camera and no usable light): camera, sun
cam_auto = bpy.data.cameras.new('AutoCamera')
cam_auto.lens = 50.0
cam_auto.sensor_width = 36.0
cam_auto.clip_end = 1000.0
ob_auto_camera = bpy.data.objects.new('AutoCamera', cam_auto)
scene.collection.objects.link(ob_auto_camera)
ob_auto_camera.location = (1.83412, -2.82543, 0.831739)
ob_auto_camera.rotation_euler = (1.09748, -7.21219e-08, 0.694738)
scene.camera = ob_auto_camera
light_auto_sun = bpy.data.lights.new('AutoSun', 'SUN')
light_auto_sun.energy = 3.0
light_auto_sun.angle = 0.0523599
ob_auto_sun = bpy.data.objects.new('AutoSun', light_auto_sun)
scene.collection.objects.link(ob_auto_sun)
ob_auto_sun.rotation_euler = (0.872665, 0.174533, 0.523599)
bpy.context.view_layer.update()
